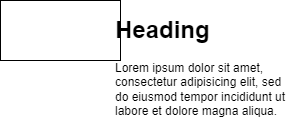

The diagram above was exported from draw.io. Its source (the exported page's mxGraphModel, read from the mxfile embedded in the PNG):
<mxGraphModel dx="593" dy="1462" grid="1" gridSize="10" guides="1" tooltips="1" connect="1" arrows="1" fold="1" page="1" pageScale="1" pageWidth="827" pageHeight="1169" math="0" shadow="0">
  <root>
    <mxCell id="0" />
    <mxCell id="1" parent="0" />
    <mxCell id="2" value="" style="rounded=0;whiteSpace=wrap;html=1;" vertex="1" parent="1">
      <mxGeometry x="100" y="-210" width="120" height="60" as="geometry" />
    </mxCell>
    <mxCell id="3" value="&lt;h1&gt;Heading&lt;/h1&gt;&lt;p&gt;Lorem ipsum dolor sit amet, consectetur adipisicing elit, sed do eiusmod tempor incididunt ut labore et dolore magna aliqua.&lt;/p&gt;" style="text;html=1;strokeColor=none;fillColor=none;spacing=5;spacingTop=-20;whiteSpace=wrap;overflow=hidden;rounded=0;" vertex="1" parent="1">
      <mxGeometry x="210" y="-200" width="190" height="120" as="geometry" />
    </mxCell>
  </root>
</mxGraphModel>